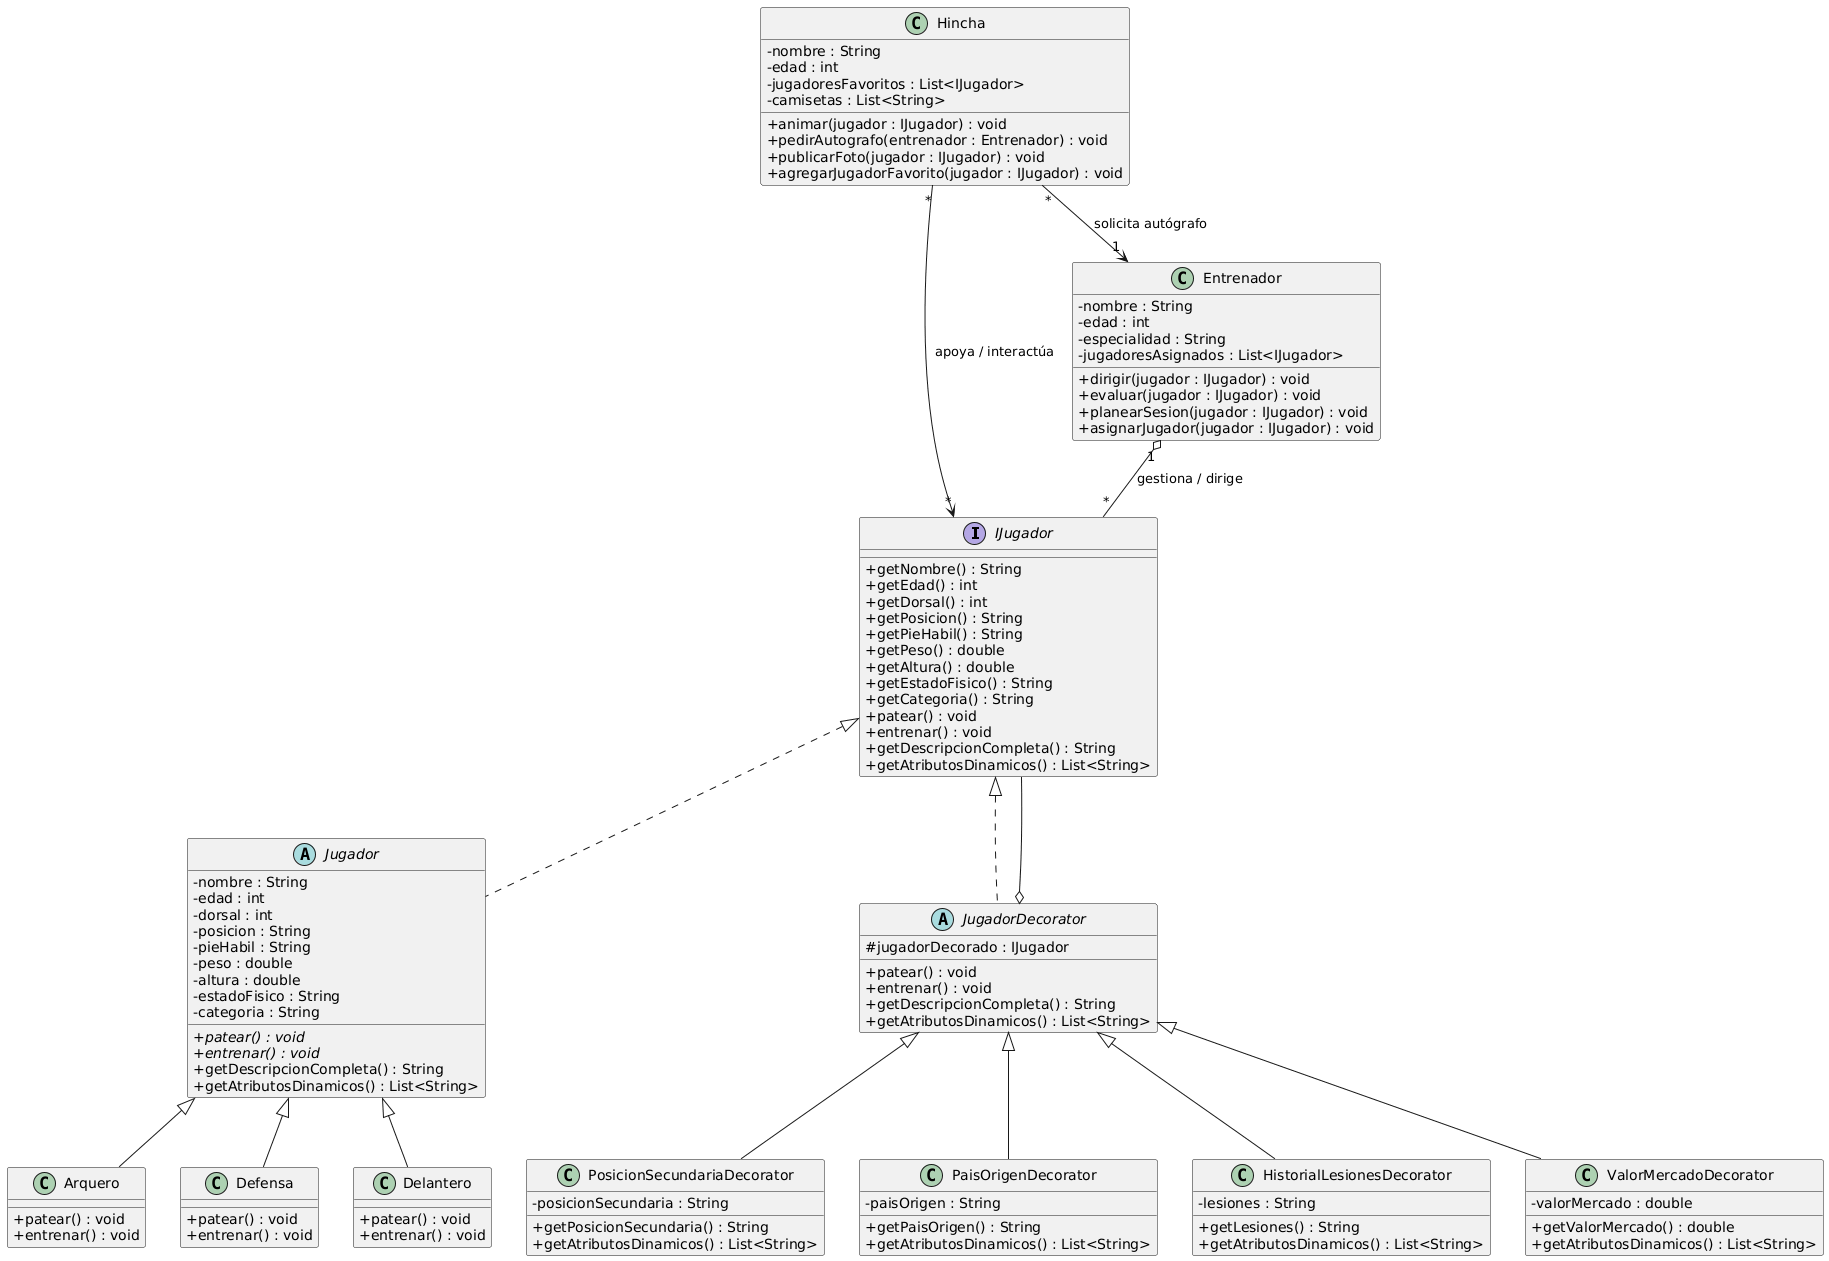

The diagram above was rendered by PlantUML. Its source (embedded in the PNG):
@startuml
skinparam classAttributeIconSize 0

interface IJugador {
    + getNombre() : String
    + getEdad() : int
    + getDorsal() : int
    + getPosicion() : String
    + getPieHabil() : String
    + getPeso() : double
    + getAltura() : double
    + getEstadoFisico() : String
    + getCategoria() : String
    + patear() : void
    + entrenar() : void
    + getDescripcionCompleta() : String
    + getAtributosDinamicos() : List<String>
}

abstract class Jugador {
    - nombre : String
    - edad : int
    - dorsal : int
    - posicion : String
    - pieHabil : String
    - peso : double
    - altura : double
    - estadoFisico : String
    - categoria : String
    + {abstract} patear() : void
    + {abstract} entrenar() : void
    + getDescripcionCompleta() : String
    + getAtributosDinamicos() : List<String>
}

class Arquero {
    + patear() : void
    + entrenar() : void
}

class Defensa {
    + patear() : void
    + entrenar() : void
}

class Delantero {
    + patear() : void
    + entrenar() : void
}

abstract class JugadorDecorator {
    # jugadorDecorado : IJugador
    + patear() : void
    + entrenar() : void
    + getDescripcionCompleta() : String
    + getAtributosDinamicos() : List<String>
}

class PosicionSecundariaDecorator {
    - posicionSecundaria : String
    + getPosicionSecundaria() : String
    + getAtributosDinamicos() : List<String>
}

class PaisOrigenDecorator {
    - paisOrigen : String
    + getPaisOrigen() : String
    + getAtributosDinamicos() : List<String>
}

class HistorialLesionesDecorator {
    - lesiones : String
    + getLesiones() : String
    + getAtributosDinamicos() : List<String>
}

class ValorMercadoDecorator {
    - valorMercado : double
    + getValorMercado() : double
    + getAtributosDinamicos() : List<String>
}

class Entrenador {
    - nombre : String
    - edad : int
    - especialidad : String
    - jugadoresAsignados : List<IJugador>
    + dirigir(jugador : IJugador) : void
    + evaluar(jugador : IJugador) : void
    + planearSesion(jugador : IJugador) : void
    + asignarJugador(jugador : IJugador) : void
}

class Hincha {
    - nombre : String
    - edad : int
    - jugadoresFavoritos : List<IJugador>
    - camisetas : List<String>
    + animar(jugador : IJugador) : void
    + pedirAutografo(entrenador : Entrenador) : void
    + publicarFoto(jugador : IJugador) : void
    + agregarJugadorFavorito(jugador : IJugador) : void
}

' Herencias e Implementaciones
IJugador <|.. Jugador
Jugador <|-- Arquero
Jugador <|-- Defensa
Jugador <|-- Delantero

' Patrón Decorator
IJugador <|.. JugadorDecorator
JugadorDecorator o-- IJugador
JugadorDecorator <|-- PosicionSecundariaDecorator
JugadorDecorator <|-- PaisOrigenDecorator
JugadorDecorator <|-- HistorialLesionesDecorator
JugadorDecorator <|-- ValorMercadoDecorator

' Asociaciones y Agregaciones
Entrenador "1" o-- "*" IJugador : gestiona / dirige
Hincha "*" --> "*" IJugador : apoya / interactúa
Hincha "*" --> "1" Entrenador : solicita autógrafo
@enduml